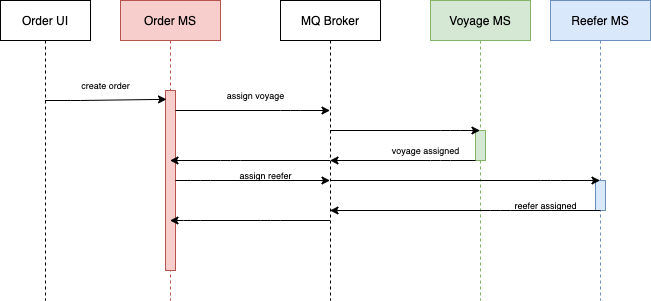

The diagram above was exported from draw.io. Its source (the exported page's mxGraphModel, read from the mxfile embedded in the PNG):
<mxGraphModel dx="519" dy="422" grid="1" gridSize="10" guides="1" tooltips="1" connect="1" arrows="1" fold="1" page="1" pageScale="1" pageWidth="850" pageHeight="1100" math="0" shadow="0">
  <root>
    <mxCell id="0" />
    <mxCell id="1" parent="0" />
    <mxCell id="2" value="Reefer MS" style="shape=umlLifeline;perimeter=lifelinePerimeter;whiteSpace=wrap;html=1;container=1;collapsible=0;recursiveResize=0;outlineConnect=0;fillColor=#dae8fc;strokeColor=#6c8ebf;" vertex="1" parent="1">
      <mxGeometry x="570" y="10" width="100" height="300" as="geometry" />
    </mxCell>
    <mxCell id="3" value="" style="html=1;points=[];perimeter=orthogonalPerimeter;fillColor=#dae8fc;strokeColor=#6c8ebf;" vertex="1" parent="2">
      <mxGeometry x="45" y="180" width="10" height="30" as="geometry" />
    </mxCell>
    <mxCell id="28" value="reefer assigned" style="text;strokeColor=none;fillColor=none;html=1;fontSize=9;fontStyle=0;verticalAlign=middle;align=center;" vertex="1" parent="2">
      <mxGeometry x="-40" y="190" width="70" height="30" as="geometry" />
    </mxCell>
    <mxCell id="4" value="Voyage MS" style="shape=umlLifeline;perimeter=lifelinePerimeter;whiteSpace=wrap;html=1;container=1;collapsible=0;recursiveResize=0;outlineConnect=0;fillColor=#d5e8d4;strokeColor=#82b366;" vertex="1" parent="1">
      <mxGeometry x="450" y="10" width="100" height="300" as="geometry" />
    </mxCell>
    <mxCell id="5" value="" style="html=1;points=[];perimeter=orthogonalPerimeter;fillColor=#d5e8d4;strokeColor=#82b366;" vertex="1" parent="4">
      <mxGeometry x="45" y="130" width="10" height="30" as="geometry" />
    </mxCell>
    <mxCell id="6" value="Order MS" style="shape=umlLifeline;perimeter=lifelinePerimeter;whiteSpace=wrap;html=1;container=1;collapsible=0;recursiveResize=0;outlineConnect=0;fillColor=#f8cecc;strokeColor=#b85450;" vertex="1" parent="1">
      <mxGeometry x="140" y="10" width="100" height="300" as="geometry" />
    </mxCell>
    <mxCell id="7" value="" style="html=1;points=[];perimeter=orthogonalPerimeter;fillColor=#f8cecc;strokeColor=#b85450;" vertex="1" parent="6">
      <mxGeometry x="45" y="90" width="10" height="180" as="geometry" />
    </mxCell>
    <mxCell id="12" style="edgeStyle=none;html=1;entryX=0.1;entryY=0.049;entryDx=0;entryDy=0;entryPerimeter=0;" edge="1" parent="1" source="8" target="7">
      <mxGeometry relative="1" as="geometry">
        <Array as="points">
          <mxPoint x="100" y="110" />
        </Array>
      </mxGeometry>
    </mxCell>
    <mxCell id="8" value="Order UI" style="shape=umlLifeline;perimeter=lifelinePerimeter;whiteSpace=wrap;html=1;container=1;collapsible=0;recursiveResize=0;outlineConnect=0;" vertex="1" parent="1">
      <mxGeometry x="20" y="10" width="90" height="300" as="geometry" />
    </mxCell>
    <mxCell id="21" value="create order" style="text;strokeColor=none;fillColor=none;html=1;fontSize=9;fontStyle=0;verticalAlign=middle;align=center;" vertex="1" parent="8">
      <mxGeometry x="70" y="70" width="70" height="30" as="geometry" />
    </mxCell>
    <mxCell id="14" style="edgeStyle=none;html=1;" edge="1" parent="1" source="10" target="4">
      <mxGeometry relative="1" as="geometry">
        <Array as="points">
          <mxPoint x="470" y="140" />
        </Array>
      </mxGeometry>
    </mxCell>
    <mxCell id="15" style="edgeStyle=none;html=1;" edge="1" parent="1" source="10" target="2">
      <mxGeometry relative="1" as="geometry">
        <Array as="points">
          <mxPoint x="570" y="190" />
        </Array>
      </mxGeometry>
    </mxCell>
    <mxCell id="19" style="edgeStyle=none;html=1;" edge="1" parent="1" source="10" target="6">
      <mxGeometry relative="1" as="geometry">
        <Array as="points">
          <mxPoint x="250" y="170" />
        </Array>
      </mxGeometry>
    </mxCell>
    <mxCell id="10" value="MQ Broker" style="shape=umlLifeline;perimeter=lifelinePerimeter;whiteSpace=wrap;html=1;container=1;collapsible=0;recursiveResize=0;outlineConnect=0;" vertex="1" parent="1">
      <mxGeometry x="300" y="10" width="100" height="300" as="geometry" />
    </mxCell>
    <mxCell id="23" value="assign reefer" style="text;strokeColor=none;fillColor=none;html=1;fontSize=9;fontStyle=0;verticalAlign=middle;align=center;" vertex="1" parent="10">
      <mxGeometry x="-50" y="160" width="70" height="30" as="geometry" />
    </mxCell>
    <mxCell id="13" style="edgeStyle=none;html=1;" edge="1" parent="1" source="7" target="10">
      <mxGeometry relative="1" as="geometry">
        <Array as="points">
          <mxPoint x="310" y="120" />
        </Array>
      </mxGeometry>
    </mxCell>
    <mxCell id="16" style="edgeStyle=none;html=1;" edge="1" parent="1" source="7" target="10">
      <mxGeometry relative="1" as="geometry">
        <mxPoint x="340" y="160" as="targetPoint" />
        <Array as="points">
          <mxPoint x="220" y="190" />
        </Array>
      </mxGeometry>
    </mxCell>
    <mxCell id="17" style="edgeStyle=none;html=1;" edge="1" parent="1" target="10">
      <mxGeometry relative="1" as="geometry">
        <mxPoint x="620" y="220" as="sourcePoint" />
        <Array as="points">
          <mxPoint x="520" y="220" />
        </Array>
      </mxGeometry>
    </mxCell>
    <mxCell id="18" style="edgeStyle=none;html=1;" edge="1" parent="1" source="5" target="10">
      <mxGeometry relative="1" as="geometry">
        <Array as="points">
          <mxPoint x="460" y="170" />
        </Array>
      </mxGeometry>
    </mxCell>
    <mxCell id="20" style="edgeStyle=none;html=1;" edge="1" parent="1" source="10" target="6">
      <mxGeometry relative="1" as="geometry">
        <mxPoint x="280" y="170" as="sourcePoint" />
        <mxPoint x="199.5" y="180" as="targetPoint" />
        <Array as="points">
          <mxPoint x="290" y="230" />
          <mxPoint x="210" y="230" />
        </Array>
      </mxGeometry>
    </mxCell>
    <mxCell id="22" value="assign voyage" style="text;strokeColor=none;fillColor=none;html=1;fontSize=9;fontStyle=0;verticalAlign=middle;align=center;" vertex="1" parent="1">
      <mxGeometry x="240" y="90" width="70" height="30" as="geometry" />
    </mxCell>
    <mxCell id="26" value="voyage assigned" style="text;strokeColor=none;fillColor=none;html=1;fontSize=9;fontStyle=0;verticalAlign=middle;align=center;" vertex="1" parent="1">
      <mxGeometry x="410" y="145" width="70" height="30" as="geometry" />
    </mxCell>
  </root>
</mxGraphModel>